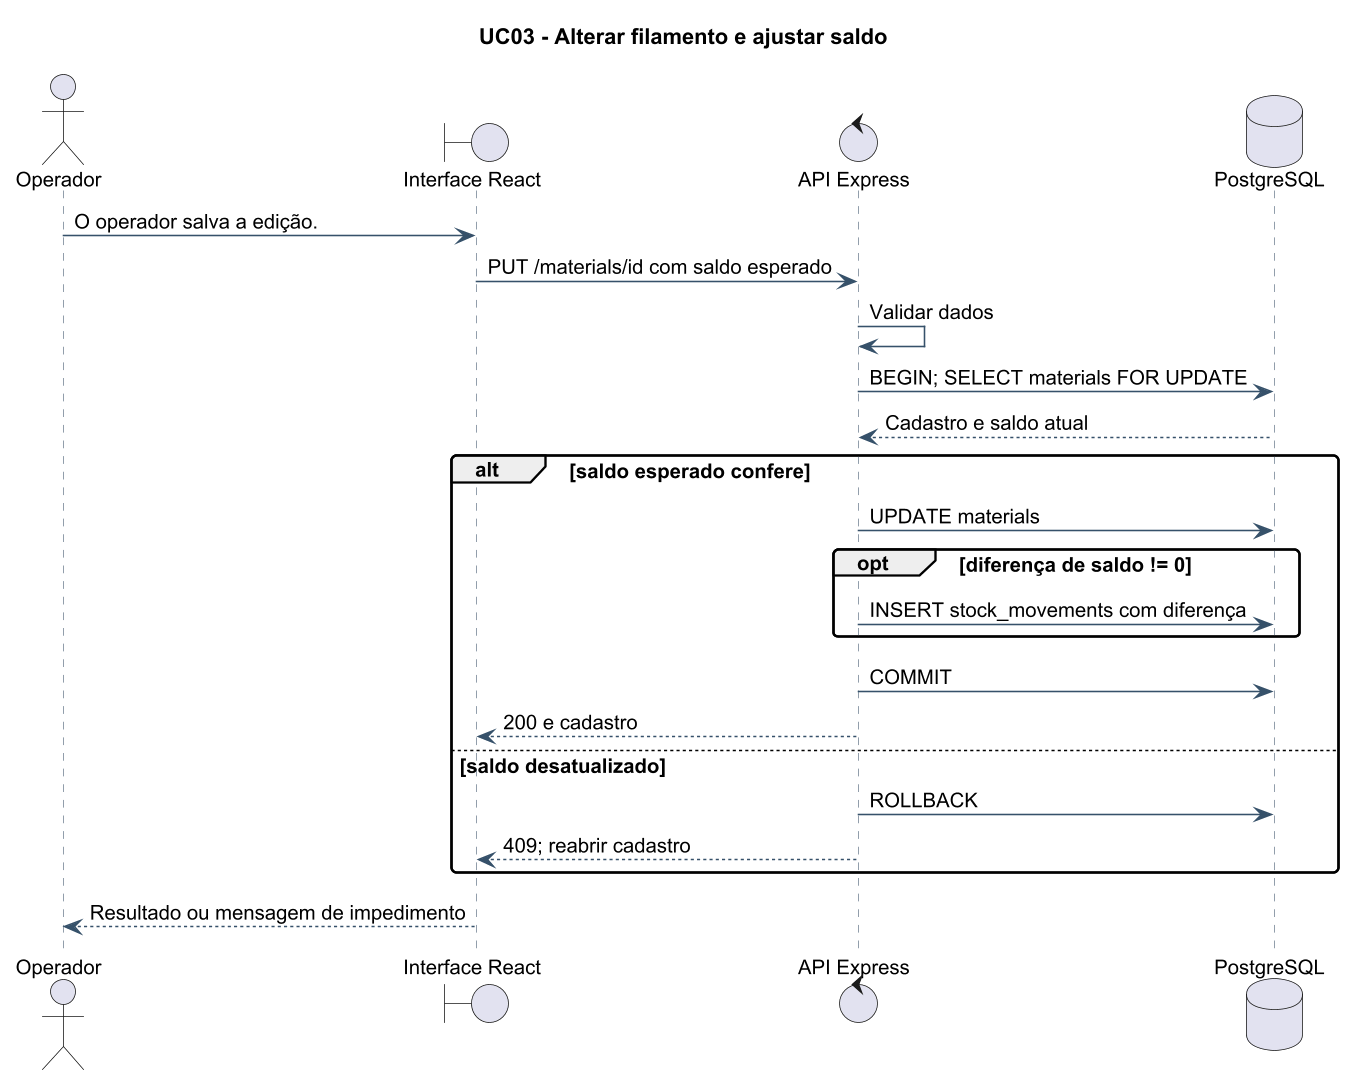

The diagram above was rendered by PlantUML. Its source (embedded in the PNG):
@startuml
!pragma layout smetana
skinparam backgroundColor white
skinparam defaultFontName Arial
skinparam defaultFontSize 13
skinparam dpi 150
skinparam shadowing false
skinparam roundcorner 6
skinparam ArrowColor #36516A
skinparam classBorderColor #36516A
skinparam classBackgroundColor #F5F7F9
skinparam sequenceParticipantBackgroundColor #F5F7F9
skinparam sequenceLifeLineBorderColor #738393
skinparam sequenceArrowColor #36516A
skinparam noteBackgroundColor #FFF9E9
skinparam noteBorderColor #C6B36F
title UC03 - Alterar filamento e ajustar saldo
actor Operador
boundary "Interface React" as UI
control "API Express" as API
database "PostgreSQL" as DB
Operador -> UI: O operador salva a edição.
UI -> API: PUT /materials/id com saldo esperado
API -> API: Validar dados
API -> DB: BEGIN; SELECT materials FOR UPDATE
DB --> API: Cadastro e saldo atual
alt saldo esperado confere
 API -> DB: UPDATE materials
 opt diferença de saldo != 0
  API -> DB: INSERT stock_movements com diferença
 end
 API -> DB: COMMIT
 API --> UI: 200 e cadastro
else saldo desatualizado
 API -> DB: ROLLBACK
 API --> UI: 409; reabrir cadastro
end
UI --> Operador: Resultado ou mensagem de impedimento
@enduml